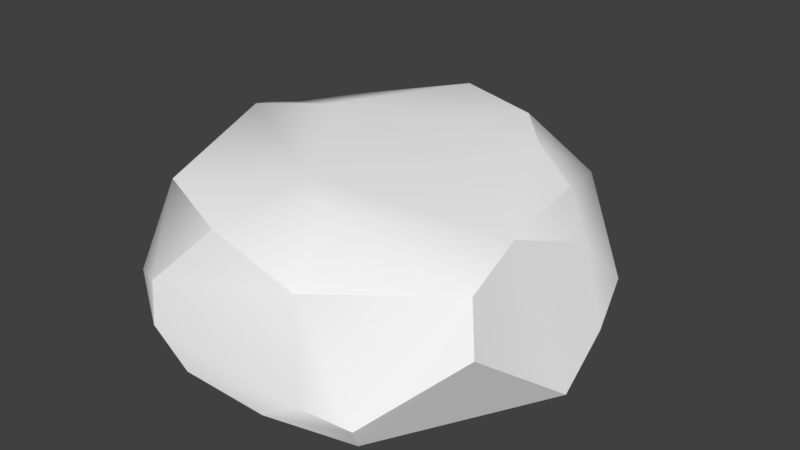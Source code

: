 # Source: Rock2.blend  (saved by Blender 2.78.0; exported with 4.5.12 LTS)
import bpy
from mathutils import Matrix  # noqa: F401  (used for matrix-valued properties, if any)

bpy.ops.wm.read_factory_settings(use_empty=True)
scene = bpy.context.scene
scene.name = 'Scene'

# ---- collections
col_collection_1 = bpy.data.collections.new('Collection 1'); scene.collection.children.link(col_collection_1)

# ---- materials (node trees are filled in below, after node groups)
mat_rocks_001 = bpy.data.materials.new('Rocks.001')
mat_rocks_001.alpha_threshold = 0.0
mat_rocks_001.use_transparent_shadow = False
mat_rocks_001.diffuse_color = (1.0, 1.0, 1.0, 1.0)
mat_rocks_001.specular_color = (0.1197, 0.1197, 0.1197)
mat_rocks_001.roughness = 0.5

# ---- material node trees

# ---- world
world_world = bpy.data.worlds.new('World'); scene.world = world_world
world_world.color = (0.05088, 0.05088, 0.05088)
world_world.use_sun_shadow = False
world_world.sun_shadow_jitter_overblur = 0.0
world_world.cycles.sampling_method = 'MANUAL'

# ---- meshes
me_untitled_001 = bpy.data.meshes.new('Untitled.001')
me_untitled_001.from_pydata([(0.006737, -0.2383, -0.5248), (0.477, -0.1487, -0.3459), (0.2156, -0.1185, -0.562), (-0.108, 0.1877, 0.5461), (0.4008, 0.1756, -0.3425), (-0.6103, -0.2058, -0.06213), (-0.5593, 0.202, -0.15), (-0.1875, -0.2277, 0.6), (0.5683, 0.02833, 0.4034), (-0.3579, 0.1243, -0.6448), (0.5348, 0.2434, 0.2185), (0.6046, -0.236, 0.05535), (-0.07118, 0.2424, 0.2625), (-0.4261, 0.1754, 0.4016), (0.01999, 0.09094, -0.6829), (-0.3177, -0.1429, 0.5922), (0.1289, 0.2449, -0.442), (0.3555, -0.1707, 0.5712), (-0.2251, 0.1987, -0.6386), (0.3386, -0.2395, 0.535), (-0.5047, -0.2433, 0.1993), (0.4959, -0.2377, -0.2036), (0.232, -0.1316, 0.6214), (0.5559, -0.05758, -0.2562), (-0.5611, -0.1295, 0.3301), (-0.6459, -0.007529, -0.02618), (0.5454, 0.1757, 0.3864), (-0.3443, -0.243, -0.4949), (0.4795, 0.2426, -0.1029), (-0.5392, -0.1194, -0.3178), (0.1013, -0.2188, 0.6134), (-0.3769, -0.03652, -0.6663), (0.6242, -0.09084, -0.05485), (0.02851, -0.002497, -0.6962), (-0.4877, -0.08499, 0.4842), (0.09771, 0.2407, 0.3785), (-0.3588, 0.2438, -0.1357), (0.1827, 0.1296, 0.57), (0.2641, 0.2446, -0.287), (-0.3325, -0.02489, 0.5704), (0.5822, 0.1543, -0.02232), (-0.2546, -0.2097, -0.6381), (-0.5714, 0.2208, -0.042)], [], [(36, 42, 12), (6, 29, 25), (27, 0, 20), (20, 0, 19), (0, 21, 19), (19, 21, 11), (34, 20, 7), (37, 17, 26), (1, 14, 4), (40, 32, 23), (29, 27, 5), (12, 42, 13), (24, 42, 25), (17, 19, 8), (8, 19, 11), (11, 10, 8), (10, 36, 12), (14, 18, 16), (31, 33, 41), (9, 6, 18), (14, 31, 18), (10, 38, 36), (40, 23, 4), (0, 41, 2), (23, 32, 11), (37, 26, 35), (10, 35, 26), (12, 13, 3), (22, 15, 7), (41, 33, 2), (2, 33, 1), (3, 13, 39), (24, 13, 42), (14, 16, 4), (28, 4, 38), (7, 30, 22), (20, 19, 7), (18, 6, 36), (16, 18, 36), (7, 19, 30), (5, 27, 20), (24, 5, 20), (21, 23, 11), (1, 21, 2), (2, 21, 0), (3, 39, 37), (35, 3, 37), (21, 1, 23), (4, 23, 1), (34, 7, 15), (13, 34, 39), (25, 29, 5), (24, 25, 5), (26, 17, 8), (10, 26, 8), (28, 38, 10), (27, 41, 0), (27, 31, 41), (4, 28, 40), (28, 10, 40), (6, 9, 29), (9, 18, 31), (19, 17, 30), (17, 22, 30), (29, 9, 31), (31, 27, 29), (10, 11, 32), (31, 14, 33), (33, 14, 1), (24, 20, 34), (34, 13, 24), (12, 3, 35), (10, 12, 35), (37, 39, 22), (22, 17, 37), (16, 36, 38), (4, 16, 38), (22, 39, 15), (15, 39, 34), (32, 40, 10), (25, 42, 6), (42, 36, 6)])
me_untitled_001.polygons.foreach_set('use_smooth', [True] * 82)
_k = set([(0, 21), (0, 41), (1, 2), (1, 21), (1, 23), (2, 33), (3, 13), (3, 37), (3, 39), (4, 23), (5, 20), (5, 27), (6, 9), (7, 15), (7, 20), (7, 30), (8, 11), (8, 17), (8, 26), (9, 18), (9, 31), (10, 26), (10, 28), (10, 40), (11, 19), (11, 21), (11, 32), (13, 42), (14, 18), (14, 33), (15, 34), (15, 39), (16, 18), (16, 38), (17, 19), (17, 22), (19, 30), (23, 32), (24, 34), (25, 29), (26, 37), (27, 41), (28, 38), (29, 31), (31, 41)])
me_untitled_001.attributes.new('sharp_edge', 'BOOLEAN', 'EDGE').data.foreach_set('value', [ (min(e.vertices), max(e.vertices)) in _k for e in me_untitled_001.edges])
_uv = me_untitled_001.uv_layers.new(name='map1')
_uv.uv.foreach_set('vector', [0.9362, 0.9017, 0.9321, 0.9014, 0.939, 0.8944, 0.9331, 0.9031, 0.9319, 0.9092, 0.9289, 0.9044, 0.9275, 0.9405, 0.9308, 0.9418, 0.9228, 0.946, 0.9228, 0.946, 0.9308, 0.9418, 0.9288, 0.953, 0.9308, 0.9418, 0.9337, 0.947, 0.9288, 0.953, 0.9288, 0.953, 0.9337, 0.947, 0.9334, 0.9499, 0.9301, 0.8915, 0.9252, 0.8933, 0.9316, 0.8859, 0.9411, 0.8871, 0.9467, 0.883, 0.9472, 0.8899, 0.9535, 0.9031, 0.9451, 0.9078, 0.9489, 0.901, 0.9514, 0.8952, 0.9557, 0.8979, 0.9534, 0.9007, 0.9319, 0.9092, 0.9334, 0.914, 0.9274, 0.9076, 0.939, 0.8944, 0.9321, 0.9014, 0.9334, 0.8939, 0.9282, 0.8934, 0.9321, 0.9014, 0.9278, 0.8998, 0.9467, 0.883, 0.9479, 0.8822, 0.9485, 0.8881, 0.9485, 0.8881, 0.9479, 0.8822, 0.9555, 0.8888, 0.9555, 0.8888, 0.9481, 0.8924, 0.9485, 0.8881, 0.9481, 0.8924, 0.9362, 0.9017, 0.939, 0.8944, 0.9451, 0.9078, 0.9412, 0.9085, 0.945, 0.9034, 0.9413, 0.913, 0.9461, 0.9087, 0.9454, 0.9142, 0.9396, 0.9103, 0.9331, 0.9031, 0.9412, 0.9085, 0.9451, 0.9078, 0.9413, 0.913, 0.9412, 0.9085, 0.9481, 0.8924, 0.9464, 0.9006, 0.9362, 0.9017, 0.9514, 0.8952, 0.9534, 0.9007, 0.9489, 0.901, 0.9498, 0.9112, 0.9454, 0.9142, 0.9498, 0.9071, 0.9534, 0.9007, 0.9557, 0.8979, 0.9588, 0.8983, 0.9411, 0.8871, 0.9472, 0.8899, 0.9409, 0.8916, 0.9481, 0.8924, 0.9409, 0.8916, 0.9472, 0.8899, 0.939, 0.8944, 0.9334, 0.8939, 0.9372, 0.8904, 0.9386, 0.8829, 0.9315, 0.8883, 0.9316, 0.8859, 0.9454, 0.9142, 0.9461, 0.9087, 0.9498, 0.9071, 0.9498, 0.9071, 0.9461, 0.9087, 0.9535, 0.9031, 0.9372, 0.8904, 0.9334, 0.8939, 0.9325, 0.8899, 0.9282, 0.8934, 0.9334, 0.8939, 0.9321, 0.9014, 0.9451, 0.9078, 0.945, 0.9034, 0.9489, 0.901, 0.9491, 0.8969, 0.9489, 0.901, 0.9464, 0.9006, 0.9316, 0.8859, 0.9358, 0.883, 0.9386, 0.8829, 0.9228, 0.946, 0.9288, 0.953, 0.9237, 0.9511, 0.9412, 0.9085, 0.9331, 0.9031, 0.9362, 0.9017, 0.945, 0.9034, 0.9412, 0.9085, 0.9362, 0.9017, 0.9237, 0.9511, 0.9288, 0.953, 0.9263, 0.9526, 0.923, 0.9431, 0.9275, 0.9405, 0.9228, 0.946, 0.9282, 0.8934, 0.9242, 0.8985, 0.9252, 0.8933, 0.9563, 0.9027, 0.9534, 0.9007, 0.9588, 0.8983, 0.9535, 0.9031, 0.9563, 0.9027, 0.9498, 0.9071, 0.9498, 0.9071, 0.9563, 0.9027, 0.9498, 0.9112, 0.9372, 0.8904, 0.9325, 0.8899, 0.9411, 0.8871, 0.9409, 0.8916, 0.9372, 0.8904, 0.9411, 0.8871, 0.9563, 0.9027, 0.9535, 0.9031, 0.9534, 0.9007, 0.9489, 0.901, 0.9534, 0.9007, 0.9535, 0.9031, 0.9301, 0.8915, 0.9316, 0.8859, 0.9315, 0.8883, 0.9334, 0.8939, 0.9301, 0.8915, 0.9325, 0.8899, 0.9289, 0.9044, 0.9319, 0.9092, 0.9274, 0.9076, 0.9282, 0.8934, 0.9278, 0.8998, 0.9242, 0.8985, 0.9472, 0.8899, 0.9467, 0.883, 0.9485, 0.8881, 0.9481, 0.8924, 0.9472, 0.8899, 0.9485, 0.8881, 0.9491, 0.8969, 0.9464, 0.9006, 0.9481, 0.8924, 0.9275, 0.9405, 0.929, 0.9396, 0.9308, 0.9418, 0.9334, 0.914, 0.9378, 0.9125, 0.9358, 0.9156, 0.9489, 0.901, 0.9491, 0.8969, 0.9514, 0.8952, 0.9491, 0.8969, 0.9481, 0.8924, 0.9514, 0.8952, 0.9331, 0.9031, 0.9396, 0.9103, 0.9319, 0.9092, 0.9396, 0.9103, 0.9412, 0.9085, 0.9413, 0.913, 0.9389, 0.88, 0.9399, 0.881, 0.9358, 0.883, 0.9399, 0.881, 0.9386, 0.8829, 0.9358, 0.883, 0.9319, 0.9092, 0.9396, 0.9103, 0.9378, 0.9125, 0.9378, 0.9125, 0.9334, 0.914, 0.9319, 0.9092, 0.9481, 0.8924, 0.9555, 0.8888, 0.9551, 0.8922, 0.9413, 0.913, 0.9451, 0.9078, 0.9461, 0.9087, 0.9461, 0.9087, 0.9451, 0.9078, 0.9535, 0.9031, 0.9282, 0.8934, 0.9252, 0.8933, 0.9301, 0.8915, 0.9301, 0.8915, 0.9334, 0.8939, 0.9282, 0.8934, 0.939, 0.8944, 0.9372, 0.8904, 0.9409, 0.8916, 0.9481, 0.8924, 0.939, 0.8944, 0.9409, 0.8916, 0.9411, 0.8871, 0.9325, 0.8899, 0.9386, 0.8829, 0.9386, 0.8829, 0.9399, 0.881, 0.9411, 0.8871, 0.945, 0.9034, 0.9362, 0.9017, 0.9464, 0.9006, 0.9489, 0.901, 0.945, 0.9034, 0.9464, 0.9006, 0.9386, 0.8829, 0.9325, 0.8899, 0.9315, 0.8883, 0.9315, 0.8883, 0.9325, 0.8899, 0.9301, 0.8915, 0.9551, 0.8922, 0.9514, 0.8952, 0.9481, 0.8924, 0.9289, 0.9044, 0.9321, 0.9014, 0.9331, 0.9031, 0.9321, 0.9014, 0.9362, 0.9017, 0.9331, 0.9031])
_uv.active_render = True
_uv = me_untitled_001.uv_layers.new(name='uvSet')
_uv.uv.foreach_set('vector', [0.2637, 0.477, 0.1741, 0.4711, 0.3255, 0.317, 0.1963, 0.5088, 0.1698, 0.6429, 0.1049, 0.5361, 0.7508, 0.5619, 0.8662, 0.6097, 0.587, 0.7542, 0.587, 0.7542, 0.8662, 0.6097, 0.7977, 0.9975, 0.8662, 0.6097, 0.9678, 0.7907, 0.7977, 0.9975, 0.7977, 0.9975, 0.9678, 0.7907, 0.9597, 0.8899, 0.132, 0.255, 0.02373, 0.2942, 0.1632, 0.1307, 0.3718, 0.1585, 0.4941, 0.06877, 0.5059, 0.2183, 0.6434, 0.508, 0.4601, 0.611, 0.5425, 0.4631, 0.5986, 0.3346, 0.6909, 0.3943, 0.6422, 0.4551, 0.1698, 0.6429, 0.2031, 0.7467, 0.07189, 0.6066, 0.3255, 0.317, 0.1741, 0.4711, 0.2024, 0.3076, 0.08881, 0.2966, 0.1741, 0.4711, 0.08023, 0.4369, 0.4941, 0.06877, 0.52, 0.05096, 0.5341, 0.1799, 0.5341, 0.1799, 0.52, 0.05096, 0.687, 0.1955, 0.687, 0.1955, 0.5258, 0.2735, 0.5341, 0.1799, 0.5258, 0.2735, 0.2637, 0.477, 0.3255, 0.317, 0.4601, 0.611, 0.3743, 0.6269, 0.4571, 0.5157, 0.3771, 0.7256, 0.4823, 0.6316, 0.4669, 0.7509, 0.3399, 0.666, 0.1963, 0.5088, 0.3743, 0.6269, 0.4601, 0.611, 0.3771, 0.7256, 0.3743, 0.6269, 0.5258, 0.2735, 0.4873, 0.4537, 0.2637, 0.477, 0.5986, 0.3346, 0.6422, 0.4551, 0.5425, 0.4631, 0.5623, 0.6854, 0.4669, 0.7509, 0.5619, 0.5967, 0.6422, 0.4551, 0.6909, 0.3943, 0.76, 0.4021, 0.3718, 0.1585, 0.5059, 0.2183, 0.3681, 0.2566, 0.5258, 0.2735, 0.3681, 0.2566, 0.5059, 0.2183, 0.3255, 0.317, 0.2024, 0.3076, 0.2874, 0.2304, 0.3164, 0.06588, 0.1614, 0.1851, 0.1632, 0.1307, 0.4669, 0.7509, 0.4823, 0.6316, 0.5619, 0.5967, 0.5619, 0.5967, 0.4823, 0.6316, 0.6434, 0.508, 0.2874, 0.2304, 0.2024, 0.3076, 0.1847, 0.2191, 0.08881, 0.2966, 0.2024, 0.3076, 0.1741, 0.4711, 0.4601, 0.611, 0.4571, 0.5157, 0.5425, 0.4631, 0.5466, 0.3726, 0.5425, 0.4631, 0.4873, 0.4537, 0.1632, 0.1307, 0.2567, 0.06852, 0.3164, 0.06588, 0.587, 0.7542, 0.7977, 0.9975, 0.6214, 0.9322, 0.3743, 0.6269, 0.1963, 0.5088, 0.2637, 0.477, 0.4571, 0.5157, 0.3743, 0.6269, 0.2637, 0.477, 0.6214, 0.9322, 0.7977, 0.9975, 0.7098, 0.9842, 0.5953, 0.6537, 0.7508, 0.5619, 0.587, 0.7542, 0.08881, 0.2966, 0.002413, 0.4067, 0.02373, 0.2942, 0.7059, 0.5004, 0.6422, 0.4551, 0.76, 0.4021, 0.6434, 0.508, 0.7059, 0.5004, 0.5619, 0.5967, 0.5619, 0.5967, 0.7059, 0.5004, 0.5623, 0.6854, 0.2874, 0.2304, 0.1847, 0.2191, 0.3718, 0.1585, 0.3681, 0.2566, 0.2874, 0.2304, 0.3718, 0.1585, 0.7059, 0.5004, 0.6434, 0.508, 0.6422, 0.4551, 0.5425, 0.4631, 0.6422, 0.4551, 0.6434, 0.508, 0.132, 0.255, 0.1632, 0.1307, 0.1614, 0.1851, 0.2024, 0.3076, 0.132, 0.255, 0.1847, 0.2191, 0.1049, 0.5361, 0.1698, 0.6429, 0.07189, 0.6066, 0.08881, 0.2966, 0.08023, 0.4369, 0.002413, 0.4067, 0.5059, 0.2183, 0.4941, 0.06877, 0.5341, 0.1799, 0.5258, 0.2735, 0.5059, 0.2183, 0.5341, 0.1799, 0.5466, 0.3726, 0.4873, 0.4537, 0.5258, 0.2735, 0.7508, 0.5619, 0.8031, 0.5302, 0.8662, 0.6097, 0.2031, 0.7467, 0.3005, 0.7148, 0.2566, 0.7824, 0.5425, 0.4631, 0.5466, 0.3726, 0.5986, 0.3346, 0.5466, 0.3726, 0.5258, 0.2735, 0.5986, 0.3346, 0.1963, 0.5088, 0.3399, 0.666, 0.1698, 0.6429, 0.3399, 0.666, 0.3743, 0.6269, 0.3771, 0.7256, 0.3246, 0.002487, 0.3456, 0.02342, 0.2567, 0.06852, 0.3456, 0.02342, 0.3164, 0.06588, 0.2567, 0.06852, 0.1698, 0.6429, 0.3399, 0.666, 0.3005, 0.7148, 0.3005, 0.7148, 0.2031, 0.7467, 0.1698, 0.6429, 0.5258, 0.2735, 0.687, 0.1955, 0.6788, 0.2699, 0.3771, 0.7256, 0.4601, 0.611, 0.4823, 0.6316, 0.4823, 0.6316, 0.4601, 0.611, 0.6434, 0.508, 0.08881, 0.2966, 0.02373, 0.2942, 0.132, 0.255, 0.132, 0.255, 0.2024, 0.3076, 0.08881, 0.2966, 0.3255, 0.317, 0.2874, 0.2304, 0.3681, 0.2566, 0.5258, 0.2735, 0.3255, 0.317, 0.3681, 0.2566, 0.3718, 0.1585, 0.1847, 0.2191, 0.3164, 0.06588, 0.3164, 0.06588, 0.3456, 0.02342, 0.3718, 0.1585, 0.4571, 0.5157, 0.2637, 0.477, 0.4873, 0.4537, 0.5425, 0.4631, 0.4571, 0.5157, 0.4873, 0.4537, 0.3164, 0.06588, 0.1847, 0.2191, 0.1614, 0.1851, 0.1614, 0.1851, 0.1847, 0.2191, 0.132, 0.255, 0.6788, 0.2699, 0.5986, 0.3346, 0.5258, 0.2735, 0.1049, 0.5361, 0.1741, 0.4711, 0.1963, 0.5088, 0.1741, 0.4711, 0.2637, 0.477, 0.1963, 0.5088])
me_untitled_001.materials.append(mat_rocks_001)
me_untitled_001.use_remesh_preserve_volume = False
me_untitled_001.use_remesh_preserve_attributes = False
me_untitled_001.use_mirror_vertex_groups = False
me_untitled_001.update()
me_untitled_001.normals_split_custom_set([tuple(v) for v in zip(*[iter([-0.06839, 0.9971, -0.03231, -0.5642, 0.8059, 0.1792, -0.04618, 0.9971, 0.06025, -0.7655, 0.545, -0.342, -0.9081, 0.1487, -0.3914, -0.9944, 0.1028, 0.02265, -0.005261, -0.9998, -0.0213, 0.006001, -1.0, -0.006297, -0.008261, -1.0, -0.0002013, -0.008261, -1.0, -0.0002013, 0.006001, -1.0, -0.006297, 0.002951, -1.0, 0.004928, 0.006001, -1.0, -0.006297, 0.003548, -1.0, -0.001715, 0.002951, -1.0, 0.004928, 0.002951, -1.0, 0.004928, 0.003548, -1.0, -0.001715, 0.01412, -0.9999, 0.0005368, -0.5164, -0.7355, 0.4386, -0.6431, -0.6894, 0.3334, -0.5181, -0.7354, 0.4368, 0.1443, 0.2118, 0.9666, 0.4228, 0.2386, 0.8743, 0.433, 0.2277, 0.8722, 0.6416, 0.1589, -0.7504, 0.4824, 0.4954, -0.7224, 0.6442, 0.3914, -0.6572, 0.9145, 0.3757, -0.1501, 0.9909, 0.117, 0.06638, 0.858, 0.3289, -0.3945, -0.7726, -0.4909, -0.4027, -0.7177, -0.5195, -0.4637, -0.9593, -0.2698, -0.08326, -0.04618, 0.9971, 0.06025, -0.5642, 0.8059, 0.1792, -0.1263, 0.9807, 0.1496, -0.9336, 0.03819, 0.3563, -0.5642, 0.8059, 0.1792, -0.9944, 0.1028, 0.02265, 0.7719, -0.4339, 0.4647, 0.7781, -0.4546, 0.4335, 0.7789, -0.4572, 0.4294, 0.7789, -0.4572, 0.4294, 0.7781, -0.4546, 0.4335, 0.779, -0.4577, 0.4287, 0.987, 0.1011, 0.1249, 0.9895, 0.1355, 0.05061, 0.989, 0.1474, -0.008023, 0.02666, 0.9965, 0.07937, -0.06839, 0.9971, -0.03231, -0.04618, 0.9971, 0.06025, 0.4824, 0.4954, -0.7224, 0.2307, 0.7692, -0.596, 0.3551, 0.7239, -0.5915, -0.07177, -0.02741, -0.997, 0.1236, -0.3569, -0.9259, 0.05464, -0.3493, -0.9354, -0.4529, 0.834, -0.3153, -0.7655, 0.545, -0.342, -0.1694, 0.9726, -0.1593, -0.09124, 0.1564, -0.9835, -0.07177, -0.02741, -0.997, -0.09344, 0.1757, -0.98, 0.02666, 0.9965, 0.07937, -0.0002783, 1.0, 0.002531, -0.06839, 0.9971, -0.03231, 0.9145, 0.3757, -0.1501, 0.858, 0.3289, -0.3945, 0.6442, 0.3914, -0.6572, 0.2927, -0.7096, -0.6409, 0.05464, -0.3493, -0.9354, 0.3191, -0.7212, -0.6148, 0.8514, -0.3864, -0.3546, 0.8537, -0.3831, -0.3528, 0.852, -0.3857, -0.354, 0.1258, 0.8814, 0.4553, 0.1253, 0.9107, 0.3935, 0.0449, 0.9678, 0.2476, 0.02666, 0.9965, 0.07937, 0.0449, 0.9678, 0.2476, 0.1253, 0.9107, 0.3935, -0.04618, 0.9971, 0.06025, -0.1263, 0.9807, 0.1496, -0.05474, 0.9684, 0.2431, 0.0915, 0.116, 0.989, -0.05557, 0.1409, 0.9885, -0.05311, 0.009372, 0.9985, 0.05464, -0.3493, -0.9354, 0.1236, -0.3569, -0.9259, 0.3191, -0.7212, -0.6148, 0.6398, 0.1638, -0.7508, 0.64, 0.1649, -0.7505, 0.6416, 0.1589, -0.7504, -0.3765, 0.4876, 0.7877, -0.7764, 0.3825, 0.5008, -0.4604, 0.3917, 0.7967, -0.9336, 0.03819, 0.3563, -0.7764, 0.3825, 0.5008, -0.5642, 0.8059, 0.1792, 0.4824, 0.4954, -0.7224, 0.3551, 0.7239, -0.5915, 0.6442, 0.3914, -0.6572, 0.6799, 0.6587, -0.3222, 0.6442, 0.3914, -0.6572, 0.3219, 0.8925, -0.3158, -0.05311, 0.009372, 0.9985, 0.005844, -0.1058, 0.9944, 0.0915, 0.116, 0.989, -0.008261, -1.0, -0.0002013, 0.002951, -1.0, 0.004928, -0.01582, -0.9984, 0.05407, -0.1694, 0.9726, -0.1593, -0.7655, 0.545, -0.342, -0.06839, 0.9971, -0.03231, -0.03679, 0.9978, -0.0548, -0.1694, 0.9726, -0.1593, -0.06839, 0.9971, -0.03231, -0.01582, -0.9984, 0.05407, 0.002951, -1.0, 0.004928, 0.01529, -0.9545, 0.2978, -0.2193, -0.9743, -0.05104, -0.005261, -0.9998, -0.0213, -0.008261, -1.0, -0.0002013, -0.9336, 0.03819, 0.3563, -0.9593, -0.2698, -0.08326, -0.6431, -0.6894, 0.3334, 0.851, -0.3871, -0.3549, 0.8514, -0.3864, -0.3546, 0.852, -0.3857, -0.354, 0.3492, -0.7728, -0.53, 0.3491, -0.7729, -0.5299, 0.3191, -0.7212, -0.6148, 0.3191, -0.7212, -0.6148, 0.3491, -0.7729, -0.5299, 0.2927, -0.7096, -0.6409, -0.04835, 0.1637, 0.9853, -0.05384, 0.1754, 0.983, 0.1443, 0.2118, 0.9666, 0.0449, 0.9678, 0.2476, -0.05474, 0.9684, 0.2431, 0.1258, 0.8814, 0.4553, 0.851, -0.3871, -0.3549, 0.8508, -0.3871, -0.3553, 0.8514, -0.3864, -0.3546, 0.6442, 0.3914, -0.6572, 0.6539, 0.1613, -0.7392, 0.6416, 0.1589, -0.7504, -0.5164, -0.7355, 0.4386, -0.5181, -0.7354, 0.4368, -0.5154, -0.7543, 0.4066, -0.7764, 0.3825, 0.5008, -0.758, 0.33, 0.5626, -0.4604, 0.3917, 0.7967, -0.9944, 0.1028, 0.02265, -0.7726, -0.4909, -0.4027, -0.9593, -0.2698, -0.08326, -0.9336, 0.03819, 0.3563, -0.9944, 0.1028, 0.02265, -0.9593, -0.2698, -0.08326, 0.433, 0.2277, 0.8722, 0.4228, 0.2386, 0.8743, 0.5029, 0.1755, 0.8463, 0.9895, 0.1355, 0.05061, 0.9881, 0.1535, -0.0007178, 0.989, 0.1474, -0.008023, 0.013, 0.9999, -0.004605, -0.0002783, 1.0, 0.002531, 0.02666, 0.9965, 0.07937, -0.005261, -0.9998, -0.0213, -0.006658, -0.9731, -0.2305, 0.006001, -1.0, -0.006297, -0.7177, -0.5195, -0.4637, -0.7113, -0.5121, -0.4815, -0.6481, -0.5445, -0.5325, 0.6442, 0.3914, -0.6572, 0.6799, 0.6587, -0.3222, 0.9145, 0.3757, -0.1501, 0.6799, 0.6587, -0.3222, 0.7005, 0.7031, -0.1222, 0.9145, 0.3757, -0.1501, -0.7655, 0.545, -0.342, -0.9081, 0.1523, -0.3901, -0.9081, 0.1487, -0.3914, -0.03085, 0.1365, -0.9902, -0.09344, 0.1757, -0.98, -0.07177, -0.02741, -0.997, 0.2331, -0.4964, 0.8362, 0.2313, -0.476, 0.8485, 0.005844, -0.1058, 0.9944, 0.2313, -0.476, 0.8485, 0.0915, 0.116, 0.989, 0.005844, -0.1058, 0.9944, -0.9081, 0.1487, -0.3914, -0.9081, 0.1523, -0.3901, -0.9089, 0.1591, -0.3855, -0.7113, -0.5121, -0.4815, -0.7177, -0.5195, -0.4637, -0.7726, -0.4909, -0.4027, 0.9895, 0.1355, 0.05061, 0.987, 0.1011, 0.1249, 0.9909, 0.117, 0.06638, -0.07177, -0.02741, -0.997, -0.09124, 0.1564, -0.9835, 0.1236, -0.3569, -0.9259, 0.64, 0.1649, -0.7505, 0.4824, 0.4954, -0.7224, 0.6416, 0.1589, -0.7504, -0.9336, 0.03819, 0.3563, -0.6431, -0.6894, 0.3334, -0.5164, -0.7355, 0.4386, -0.758, 0.33, 0.5626, -0.7764, 0.3825, 0.5008, -0.9336, 0.03819, 0.3563, -0.04618, 0.9971, 0.06025, -0.05474, 0.9684, 0.2431, 0.0449, 0.9678, 0.2476, 0.02666, 0.9965, 0.07937, -0.04618, 0.9971, 0.06025, 0.0449, 0.9678, 0.2476, 0.1443, 0.2118, 0.9666, -0.05384, 0.1754, 0.983, 0.0915, 0.116, 0.989, 0.0915, 0.116, 0.989, 0.4228, 0.2386, 0.8743, 0.1443, 0.2118, 0.9666, -0.03679, 0.9978, -0.0548, -0.06839, 0.9971, -0.03231, -0.0002783, 1.0, 0.002531, 0.6442, 0.3914, -0.6572, 0.3551, 0.7239, -0.5915, 0.3219, 0.8925, -0.3158, 0.0915, 0.116, 0.989, -0.05384, 0.1754, 0.983, -0.05557, 0.1409, 0.9885, -0.5109, 0.09358, 0.8545, -0.4604, 0.3917, 0.7967, -0.758, 0.33, 0.5626, 0.9909, 0.117, 0.06638, 0.9145, 0.3757, -0.1501, 0.9895, 0.1355, 0.05061, -0.9944, 0.1028, 0.02265, -0.5642, 0.8059, 0.1792, -0.7655, 0.545, -0.342, -0.5642, 0.8059, 0.1792, -0.06839, 0.9971, -0.03231, -0.7655, 0.545, -0.342])] * 3)])

# ---- objects
ob_polysurface8 = bpy.data.objects.new('polySurface8', me_untitled_001)

# ---- transforms, parenting, visibility, modifiers, constraints
ob_polysurface8.location = (0.09017, -1.24e-05, 0.0)
ob_polysurface8.rotation_euler = (1.571, -0.0, 0.0)
ob_polysurface8.scale = (1.246, 1.246, 1.246)
ob_polysurface8.color = (0.8, 0.8, 0.8, 1.0)
ob_polysurface8.lineart.crease_threshold = 0.0

# ---- collection membership
col_collection_1.objects.link(ob_polysurface8)

# ---- scene / render settings (as saved in the file)
scene.frame_start = 1; scene.frame_end = 250; scene.frame_set(1)
scene.render.engine = 'BLENDER_EEVEE_NEXT'
scene.render.resolution_percentage = 50
scene.render.dither_intensity = 0.0
scene.cycles.use_denoising = False
scene.cycles.samples = 128
scene.cycles.sampling_pattern = 'TABULATED_SOBOL'
scene.cycles.light_sampling_threshold = 0.0
scene.cycles.use_adaptive_sampling = False
scene.cycles.use_light_tree = False
scene.cycles.blur_glossy = 0.0
scene.cycles.sample_clamp_indirect = 0.0
scene.view_settings.view_transform = 'Standard'
bpy.context.view_layer.update()

# ---- added for rendering (the .blend has no active camera and no usable light): camera, sun
cam_auto = bpy.data.cameras.new('AutoCamera')
cam_auto.lens = 50.0
cam_auto.sensor_width = 36.0
cam_auto.clip_end = 1000.0
ob_auto_camera = bpy.data.objects.new('AutoCamera', cam_auto)
scene.collection.objects.link(ob_auto_camera)
ob_auto_camera.location = (2.25972, -2.57318, 1.74752)
ob_auto_camera.rotation_euler = (1.09748, -7.21219e-08, 0.694738)
scene.camera = ob_auto_camera
light_auto_sun = bpy.data.lights.new('AutoSun', 'SUN')
light_auto_sun.energy = 3.0
light_auto_sun.angle = 0.0523599
ob_auto_sun = bpy.data.objects.new('AutoSun', light_auto_sun)
scene.collection.objects.link(ob_auto_sun)
ob_auto_sun.rotation_euler = (0.872665, 0.174533, 0.523599)
bpy.context.view_layer.update()
